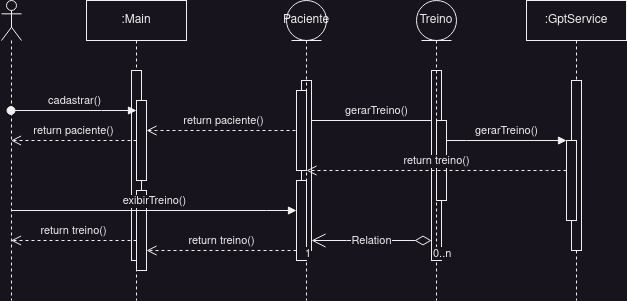

The diagram above was exported from draw.io. Its source (the exported page's mxGraphModel, read from the mxfile embedded in the PNG):
<mxGraphModel dx="1104" dy="462" grid="1" gridSize="10" guides="1" tooltips="1" connect="1" arrows="1" fold="1" page="1" pageScale="1" pageWidth="850" pageHeight="1100" math="0" shadow="0">
  <root>
    <mxCell id="0" />
    <mxCell id="1" parent="0" />
    <mxCell id="aM9ryv3xv72pqoxQDRHE-1" value=":Main" style="shape=umlLifeline;perimeter=lifelinePerimeter;whiteSpace=wrap;html=1;container=0;dropTarget=0;collapsible=0;recursiveResize=0;outlineConnect=0;portConstraint=eastwest;newEdgeStyle={&quot;edgeStyle&quot;:&quot;elbowEdgeStyle&quot;,&quot;elbow&quot;:&quot;vertical&quot;,&quot;curved&quot;:0,&quot;rounded&quot;:0};" parent="1" vertex="1">
      <mxGeometry x="185" y="40" width="100" height="300" as="geometry" />
    </mxCell>
    <mxCell id="aM9ryv3xv72pqoxQDRHE-2" value="" style="html=1;points=[];perimeter=orthogonalPerimeter;outlineConnect=0;targetShapes=umlLifeline;portConstraint=eastwest;newEdgeStyle={&quot;edgeStyle&quot;:&quot;elbowEdgeStyle&quot;,&quot;elbow&quot;:&quot;vertical&quot;,&quot;curved&quot;:0,&quot;rounded&quot;:0};" parent="aM9ryv3xv72pqoxQDRHE-1" vertex="1">
      <mxGeometry x="45" y="70" width="10" height="190" as="geometry" />
    </mxCell>
    <mxCell id="aM9ryv3xv72pqoxQDRHE-4" value="" style="html=1;points=[];perimeter=orthogonalPerimeter;outlineConnect=0;targetShapes=umlLifeline;portConstraint=eastwest;newEdgeStyle={&quot;edgeStyle&quot;:&quot;elbowEdgeStyle&quot;,&quot;elbow&quot;:&quot;vertical&quot;,&quot;curved&quot;:0,&quot;rounded&quot;:0};" parent="aM9ryv3xv72pqoxQDRHE-1" vertex="1">
      <mxGeometry x="50" y="100" width="10" height="80" as="geometry" />
    </mxCell>
    <mxCell id="ND8pG9svzbHI2HF_RClq-28" value="" style="html=1;points=[];perimeter=orthogonalPerimeter;outlineConnect=0;targetShapes=umlLifeline;portConstraint=eastwest;newEdgeStyle={&quot;edgeStyle&quot;:&quot;elbowEdgeStyle&quot;,&quot;elbow&quot;:&quot;vertical&quot;,&quot;curved&quot;:0,&quot;rounded&quot;:0};" vertex="1" parent="aM9ryv3xv72pqoxQDRHE-1">
      <mxGeometry x="50" y="190" width="10" height="80" as="geometry" />
    </mxCell>
    <mxCell id="aM9ryv3xv72pqoxQDRHE-10" value="return paciente()" style="html=1;verticalAlign=bottom;endArrow=open;dashed=1;endSize=8;edgeStyle=elbowEdgeStyle;elbow=vertical;curved=0;rounded=0;" parent="1" source="aM9ryv3xv72pqoxQDRHE-6" target="aM9ryv3xv72pqoxQDRHE-4" edge="1">
      <mxGeometry relative="1" as="geometry">
        <mxPoint x="310" y="235" as="targetPoint" />
        <Array as="points">
          <mxPoint x="255" y="170" />
        </Array>
      </mxGeometry>
    </mxCell>
    <mxCell id="ND8pG9svzbHI2HF_RClq-5" value=":GptService" style="shape=umlLifeline;perimeter=lifelinePerimeter;whiteSpace=wrap;html=1;container=0;dropTarget=0;collapsible=0;recursiveResize=0;outlineConnect=0;portConstraint=eastwest;newEdgeStyle={&quot;edgeStyle&quot;:&quot;elbowEdgeStyle&quot;,&quot;elbow&quot;:&quot;vertical&quot;,&quot;curved&quot;:0,&quot;rounded&quot;:0};" vertex="1" parent="1">
      <mxGeometry x="625" y="40" width="100" height="300" as="geometry" />
    </mxCell>
    <mxCell id="ND8pG9svzbHI2HF_RClq-6" value="" style="html=1;points=[];perimeter=orthogonalPerimeter;outlineConnect=0;targetShapes=umlLifeline;portConstraint=eastwest;newEdgeStyle={&quot;edgeStyle&quot;:&quot;elbowEdgeStyle&quot;,&quot;elbow&quot;:&quot;vertical&quot;,&quot;curved&quot;:0,&quot;rounded&quot;:0};" vertex="1" parent="ND8pG9svzbHI2HF_RClq-5">
      <mxGeometry x="45" y="80" width="10" height="170" as="geometry" />
    </mxCell>
    <mxCell id="ND8pG9svzbHI2HF_RClq-22" value="" style="html=1;points=[];perimeter=orthogonalPerimeter;outlineConnect=0;targetShapes=umlLifeline;portConstraint=eastwest;newEdgeStyle={&quot;edgeStyle&quot;:&quot;elbowEdgeStyle&quot;,&quot;elbow&quot;:&quot;vertical&quot;,&quot;curved&quot;:0,&quot;rounded&quot;:0};" vertex="1" parent="ND8pG9svzbHI2HF_RClq-5">
      <mxGeometry x="40" y="140" width="10" height="80" as="geometry" />
    </mxCell>
    <mxCell id="ND8pG9svzbHI2HF_RClq-11" value="gerarTreino()" style="html=1;verticalAlign=bottom;endArrow=block;edgeStyle=elbowEdgeStyle;elbow=vertical;curved=0;rounded=0;" edge="1" parent="1" source="ND8pG9svzbHI2HF_RClq-23">
      <mxGeometry width="80" relative="1" as="geometry">
        <mxPoint x="405" y="240" as="sourcePoint" />
        <mxPoint x="534.5" y="170" as="targetPoint" />
        <Array as="points">
          <mxPoint x="505" y="160" />
          <mxPoint x="445" y="180" />
        </Array>
      </mxGeometry>
    </mxCell>
    <mxCell id="ND8pG9svzbHI2HF_RClq-24" value="gerarTreino()" style="html=1;verticalAlign=bottom;endArrow=block;edgeStyle=elbowEdgeStyle;elbow=vertical;curved=0;rounded=0;" edge="1" parent="1" source="ND8pG9svzbHI2HF_RClq-4" target="ND8pG9svzbHI2HF_RClq-22">
      <mxGeometry width="80" relative="1" as="geometry">
        <mxPoint x="515" y="260" as="sourcePoint" />
        <mxPoint x="595" y="260" as="targetPoint" />
        <Array as="points">
          <mxPoint x="565" y="180" />
          <mxPoint x="635" y="190" />
        </Array>
      </mxGeometry>
    </mxCell>
    <mxCell id="ND8pG9svzbHI2HF_RClq-29" value="exibirTreino()" style="html=1;verticalAlign=bottom;endArrow=block;edgeStyle=elbowEdgeStyle;elbow=vertical;curved=0;rounded=0;" edge="1" parent="1" source="ND8pG9svzbHI2HF_RClq-35" target="ND8pG9svzbHI2HF_RClq-26">
      <mxGeometry width="80" relative="1" as="geometry">
        <mxPoint x="515" y="260" as="sourcePoint" />
        <mxPoint x="595" y="260" as="targetPoint" />
        <Array as="points">
          <mxPoint x="365" y="250" />
        </Array>
      </mxGeometry>
    </mxCell>
    <mxCell id="ND8pG9svzbHI2HF_RClq-30" value="return treino()" style="html=1;verticalAlign=bottom;endArrow=open;dashed=1;endSize=8;edgeStyle=elbowEdgeStyle;elbow=vertical;curved=0;rounded=0;" edge="1" parent="1" source="ND8pG9svzbHI2HF_RClq-26" target="ND8pG9svzbHI2HF_RClq-28">
      <mxGeometry relative="1" as="geometry">
        <mxPoint x="675" y="220" as="sourcePoint" />
        <mxPoint x="415" y="220" as="targetPoint" />
        <Array as="points">
          <mxPoint x="355" y="290" />
          <mxPoint x="635" y="250" />
          <mxPoint x="475" y="210" />
          <mxPoint x="575" y="220" />
        </Array>
      </mxGeometry>
    </mxCell>
    <mxCell id="aM9ryv3xv72pqoxQDRHE-6" value="" style="html=1;points=[];perimeter=orthogonalPerimeter;outlineConnect=0;targetShapes=umlLifeline;portConstraint=eastwest;newEdgeStyle={&quot;edgeStyle&quot;:&quot;elbowEdgeStyle&quot;,&quot;elbow&quot;:&quot;vertical&quot;,&quot;curved&quot;:0,&quot;rounded&quot;:0};" parent="1" vertex="1">
      <mxGeometry x="400" y="120" width="10" height="170" as="geometry" />
    </mxCell>
    <mxCell id="ND8pG9svzbHI2HF_RClq-23" value="" style="html=1;points=[];perimeter=orthogonalPerimeter;outlineConnect=0;targetShapes=umlLifeline;portConstraint=eastwest;newEdgeStyle={&quot;edgeStyle&quot;:&quot;elbowEdgeStyle&quot;,&quot;elbow&quot;:&quot;vertical&quot;,&quot;curved&quot;:0,&quot;rounded&quot;:0};" vertex="1" parent="1">
      <mxGeometry x="395" y="130" width="10" height="80" as="geometry" />
    </mxCell>
    <mxCell id="ND8pG9svzbHI2HF_RClq-26" value="" style="html=1;points=[];perimeter=orthogonalPerimeter;outlineConnect=0;targetShapes=umlLifeline;portConstraint=eastwest;newEdgeStyle={&quot;edgeStyle&quot;:&quot;elbowEdgeStyle&quot;,&quot;elbow&quot;:&quot;vertical&quot;,&quot;curved&quot;:0,&quot;rounded&quot;:0};" vertex="1" parent="1">
      <mxGeometry x="395" y="220" width="10" height="80" as="geometry" />
    </mxCell>
    <mxCell id="ND8pG9svzbHI2HF_RClq-33" value="Paciente" style="shape=umlLifeline;perimeter=lifelinePerimeter;whiteSpace=wrap;html=1;container=1;dropTarget=0;collapsible=0;recursiveResize=0;outlineConnect=0;portConstraint=eastwest;newEdgeStyle={&quot;edgeStyle&quot;:&quot;elbowEdgeStyle&quot;,&quot;elbow&quot;:&quot;vertical&quot;,&quot;curved&quot;:0,&quot;rounded&quot;:0};participant=umlEntity;" vertex="1" parent="1">
      <mxGeometry x="385" y="40" width="40" height="300" as="geometry" />
    </mxCell>
    <mxCell id="ND8pG9svzbHI2HF_RClq-2" value="" style="html=1;points=[];perimeter=orthogonalPerimeter;outlineConnect=0;targetShapes=umlLifeline;portConstraint=eastwest;newEdgeStyle={&quot;edgeStyle&quot;:&quot;elbowEdgeStyle&quot;,&quot;elbow&quot;:&quot;vertical&quot;,&quot;curved&quot;:0,&quot;rounded&quot;:0};" vertex="1" parent="1">
      <mxGeometry x="530" y="110" width="10" height="190" as="geometry" />
    </mxCell>
    <mxCell id="ND8pG9svzbHI2HF_RClq-4" value="" style="html=1;points=[];perimeter=orthogonalPerimeter;outlineConnect=0;targetShapes=umlLifeline;portConstraint=eastwest;newEdgeStyle={&quot;edgeStyle&quot;:&quot;elbowEdgeStyle&quot;,&quot;elbow&quot;:&quot;vertical&quot;,&quot;curved&quot;:0,&quot;rounded&quot;:0};" vertex="1" parent="1">
      <mxGeometry x="535" y="160" width="10" height="80" as="geometry" />
    </mxCell>
    <mxCell id="ND8pG9svzbHI2HF_RClq-34" value="Treino" style="shape=umlLifeline;perimeter=lifelinePerimeter;whiteSpace=wrap;html=1;container=1;dropTarget=0;collapsible=0;recursiveResize=0;outlineConnect=0;portConstraint=eastwest;newEdgeStyle={&quot;edgeStyle&quot;:&quot;elbowEdgeStyle&quot;,&quot;elbow&quot;:&quot;vertical&quot;,&quot;curved&quot;:0,&quot;rounded&quot;:0};participant=umlEntity;" vertex="1" parent="1">
      <mxGeometry x="515" y="40" width="40" height="300" as="geometry" />
    </mxCell>
    <mxCell id="ND8pG9svzbHI2HF_RClq-35" value="" style="shape=umlLifeline;perimeter=lifelinePerimeter;whiteSpace=wrap;html=1;container=1;dropTarget=0;collapsible=0;recursiveResize=0;outlineConnect=0;portConstraint=eastwest;newEdgeStyle={&quot;edgeStyle&quot;:&quot;elbowEdgeStyle&quot;,&quot;elbow&quot;:&quot;vertical&quot;,&quot;curved&quot;:0,&quot;rounded&quot;:0};participant=umlActor;" vertex="1" parent="1">
      <mxGeometry x="100" y="40" width="20" height="300" as="geometry" />
    </mxCell>
    <mxCell id="aM9ryv3xv72pqoxQDRHE-3" value="cadastrar()" style="html=1;verticalAlign=bottom;startArrow=oval;endArrow=block;startSize=8;edgeStyle=elbowEdgeStyle;elbow=vertical;curved=0;rounded=0;" parent="1" target="aM9ryv3xv72pqoxQDRHE-4" edge="1" source="ND8pG9svzbHI2HF_RClq-35">
      <mxGeometry relative="1" as="geometry">
        <mxPoint x="170" y="110" as="sourcePoint" />
        <Array as="points">
          <mxPoint x="200" y="150" />
        </Array>
      </mxGeometry>
    </mxCell>
    <mxCell id="ND8pG9svzbHI2HF_RClq-36" value="return paciente()" style="html=1;verticalAlign=bottom;endArrow=open;dashed=1;endSize=8;edgeStyle=elbowEdgeStyle;elbow=vertical;curved=0;rounded=0;" edge="1" parent="1" source="aM9ryv3xv72pqoxQDRHE-4" target="ND8pG9svzbHI2HF_RClq-35">
      <mxGeometry relative="1" as="geometry">
        <mxPoint x="460" y="210" as="sourcePoint" />
        <mxPoint x="380" y="210" as="targetPoint" />
      </mxGeometry>
    </mxCell>
    <mxCell id="ND8pG9svzbHI2HF_RClq-37" value="return treino()" style="html=1;verticalAlign=bottom;endArrow=open;dashed=1;endSize=8;edgeStyle=elbowEdgeStyle;elbow=vertical;curved=0;rounded=0;" edge="1" parent="1" source="ND8pG9svzbHI2HF_RClq-28" target="ND8pG9svzbHI2HF_RClq-35">
      <mxGeometry x="0.004" relative="1" as="geometry">
        <mxPoint x="460" y="210" as="sourcePoint" />
        <mxPoint x="380" y="210" as="targetPoint" />
        <Array as="points">
          <mxPoint x="200" y="280" />
        </Array>
        <mxPoint as="offset" />
      </mxGeometry>
    </mxCell>
    <mxCell id="ND8pG9svzbHI2HF_RClq-25" value="return treino()" style="html=1;verticalAlign=bottom;endArrow=open;dashed=1;endSize=8;edgeStyle=elbowEdgeStyle;elbow=vertical;curved=0;rounded=0;" edge="1" parent="1" source="ND8pG9svzbHI2HF_RClq-22" target="ND8pG9svzbHI2HF_RClq-23">
      <mxGeometry relative="1" as="geometry">
        <mxPoint x="595" y="260" as="sourcePoint" />
        <mxPoint x="515" y="260" as="targetPoint" />
        <Array as="points">
          <mxPoint x="645" y="210" />
          <mxPoint x="625" y="240" />
          <mxPoint x="465" y="200" />
          <mxPoint x="565" y="210" />
        </Array>
      </mxGeometry>
    </mxCell>
    <mxCell id="ND8pG9svzbHI2HF_RClq-19" value="Relation" style="endArrow=open;html=1;endSize=12;startArrow=diamondThin;startSize=14;startFill=0;edgeStyle=orthogonalEdgeStyle;rounded=0;" edge="1" parent="1" source="ND8pG9svzbHI2HF_RClq-2" target="aM9ryv3xv72pqoxQDRHE-6">
      <mxGeometry relative="1" as="geometry">
        <mxPoint x="475" y="260" as="sourcePoint" />
        <mxPoint x="635" y="260" as="targetPoint" />
        <Array as="points">
          <mxPoint x="445" y="280" />
          <mxPoint x="445" y="280" />
        </Array>
      </mxGeometry>
    </mxCell>
    <mxCell id="ND8pG9svzbHI2HF_RClq-20" value="0..n" style="edgeLabel;resizable=0;html=1;align=left;verticalAlign=top;" connectable="0" vertex="1" parent="ND8pG9svzbHI2HF_RClq-19">
      <mxGeometry x="-1" relative="1" as="geometry" />
    </mxCell>
    <mxCell id="ND8pG9svzbHI2HF_RClq-21" value="1" style="edgeLabel;resizable=0;html=1;align=right;verticalAlign=top;" connectable="0" vertex="1" parent="ND8pG9svzbHI2HF_RClq-19">
      <mxGeometry x="1" relative="1" as="geometry" />
    </mxCell>
  </root>
</mxGraphModel>